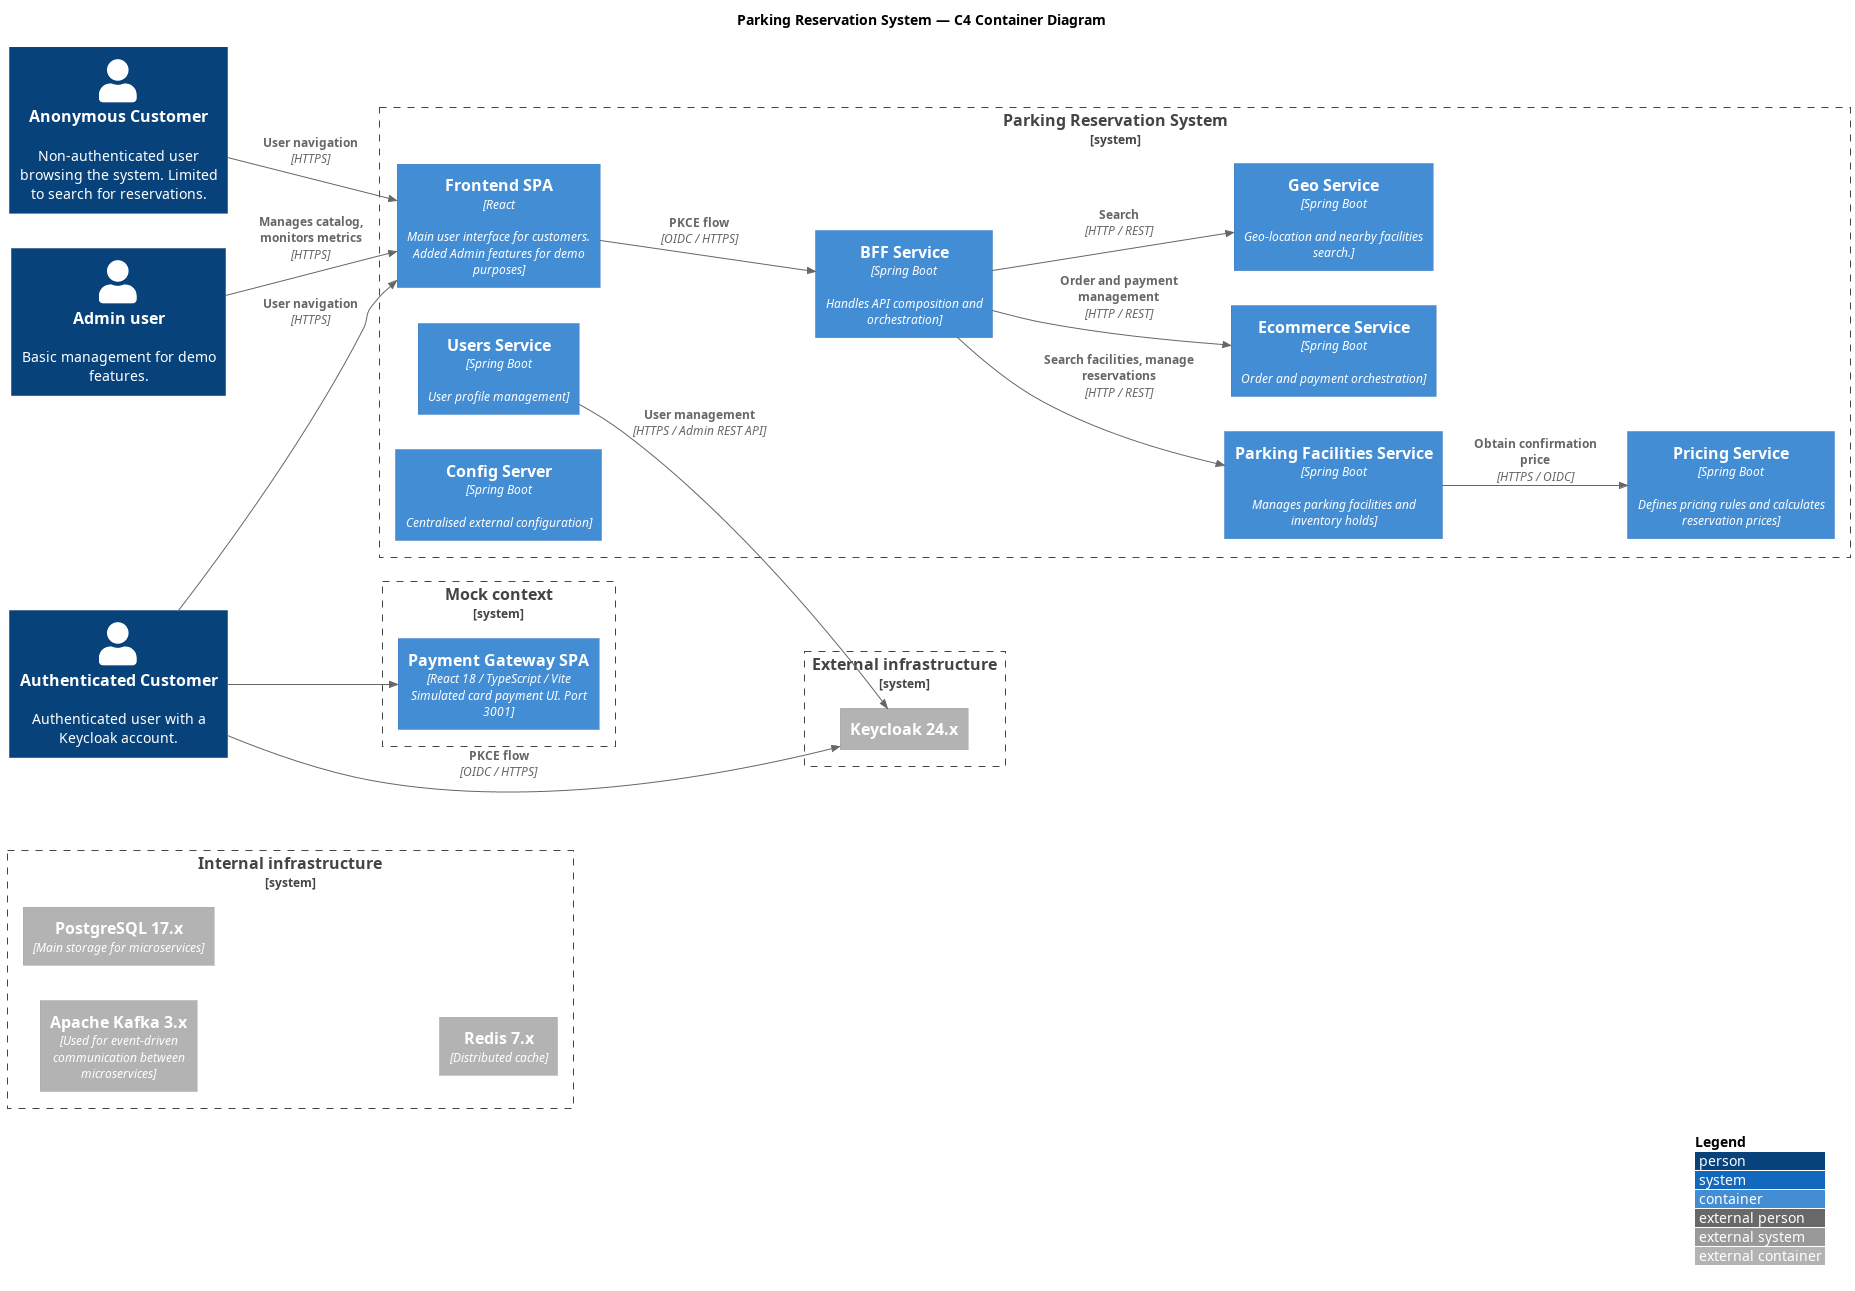

The diagram above was rendered by PlantUML. Its source (embedded in the PNG):
@startuml c4-container-diagram
!include https://raw.githubusercontent.com/plantuml-stdlib/C4-PlantUML/master/C4_Container.puml

title Parking Reservation System — C4 Container Diagram

' LAYOUT_TOP_DOWN()
LAYOUT_LEFT_RIGHT()
LAYOUT_WITH_LEGEND()

Person(customer, "Authenticated Customer", "Authenticated user with a Keycloak account.")
Person(anonymous_customer, "Anonymous Customer", "Non-authenticated user browsing the system. Limited to search for reservations.")
Person(admin, "Admin user", "Basic management for demo features.")

System_Boundary(parking, "Parking Reservation System") {
    Container(frontend, "Frontend SPA", "React\n\nMain user interface for customers. Added Admin features for demo purposes")
    Container(bff, "BFF Service", "Spring Boot\n\nHandles API composition and orchestration")
    Container(parking_facilities, "Parking Facilities Service", "Spring Boot\n\nManages parking facilities and inventory holds")
    Container(ecommerce, "Ecommerce Service", "Spring Boot\n\nOrder and payment orchestration")
    Container(pricing, "Pricing Service", "Spring Boot\n\nDefines pricing rules and calculates reservation prices")
    Container(geo, "Geo Service", "Spring Boot\n\nGeo-location and nearby facilities search.")
    Container(users, "Users Service", "Spring Boot\n\nUser profile management")
    Container(config_server, "Config Server", "Spring Boot\n\nCentralised external configuration")
}

System_Boundary(mock, "Mock context") {
    Container(payment_gateway_spa, "Payment Gateway SPA", "React 18 / TypeScript / Vite\nSimulated card payment UI. Port 3001")
}

System_Boundary(internal_infrastructure, "Internal infrastructure") {
    Container_Ext(kafka, "Apache Kafka 3.x", "Used for event-driven communication between microservices")
    Container_Ext(postgres, "PostgreSQL 17.x", "Main storage for microservices")
    Container_Ext(redis, "Redis 7.x", "Distributed cache")
}

System_Boundary(external_infrastructure, "External infrastructure") {
    Container_Ext(keycloak, "Keycloak 24.x", "")
}

Rel(customer, frontend, "User navigation", "HTTPS")
Rel(anonymous_customer, frontend, "User navigation", "HTTPS")
Rel(admin, frontend, "Manages catalog, monitors metrics", "HTTPS")

Rel(customer, payment_gateway_spa, "")

Rel(frontend, bff, "PKCE flow", "OIDC / HTTPS")

Rel(bff, parking_facilities, "Search facilities, manage reservations", "HTTP / REST")
Rel(bff, ecommerce, "Order and payment management", "HTTP / REST")
Rel(bff, geo, "Search", "HTTP / REST")

Rel(customer, keycloak, "PKCE flow", "OIDC / HTTPS")

Rel(users, keycloak, "User management", "HTTPS / Admin REST API")

Rel(parking_facilities, pricing, "Obtain confirmation price", "HTTPS / OIDC")

@enduml